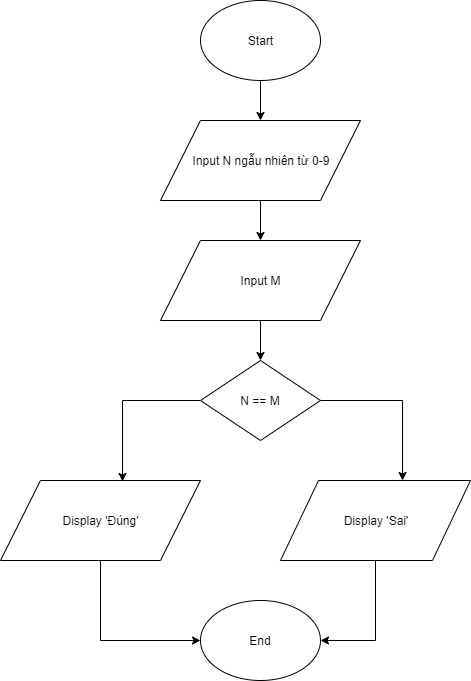

The diagram above was exported from draw.io. Its source (the exported page's mxGraphModel, read from the mxfile embedded in the PNG):
<mxGraphModel dx="1010" dy="579" grid="1" gridSize="10" guides="1" tooltips="1" connect="1" arrows="1" fold="1" page="1" pageScale="1" pageWidth="850" pageHeight="1100" math="0" shadow="0">
  <root>
    <mxCell id="0" />
    <mxCell id="1" parent="0" />
    <mxCell id="5KG-XIkCt2El6j0VA0zz-8" style="edgeStyle=orthogonalEdgeStyle;rounded=0;orthogonalLoop=1;jettySize=auto;html=1;exitX=0.5;exitY=1;exitDx=0;exitDy=0;entryX=0.5;entryY=0;entryDx=0;entryDy=0;" edge="1" parent="1" source="5KG-XIkCt2El6j0VA0zz-1" target="5KG-XIkCt2El6j0VA0zz-2">
      <mxGeometry relative="1" as="geometry" />
    </mxCell>
    <mxCell id="5KG-XIkCt2El6j0VA0zz-1" value="Start" style="ellipse;whiteSpace=wrap;html=1;" vertex="1" parent="1">
      <mxGeometry x="360" y="40" width="120" height="80" as="geometry" />
    </mxCell>
    <mxCell id="5KG-XIkCt2El6j0VA0zz-9" style="edgeStyle=orthogonalEdgeStyle;rounded=0;orthogonalLoop=1;jettySize=auto;html=1;exitX=0.5;exitY=1;exitDx=0;exitDy=0;entryX=0.5;entryY=0;entryDx=0;entryDy=0;" edge="1" parent="1" source="5KG-XIkCt2El6j0VA0zz-2" target="5KG-XIkCt2El6j0VA0zz-3">
      <mxGeometry relative="1" as="geometry" />
    </mxCell>
    <mxCell id="5KG-XIkCt2El6j0VA0zz-2" value="Input N ngẫu nhiên từ 0-9" style="shape=parallelogram;perimeter=parallelogramPerimeter;whiteSpace=wrap;html=1;" vertex="1" parent="1">
      <mxGeometry x="320" y="160" width="200" height="80" as="geometry" />
    </mxCell>
    <mxCell id="5KG-XIkCt2El6j0VA0zz-10" style="edgeStyle=orthogonalEdgeStyle;rounded=0;orthogonalLoop=1;jettySize=auto;html=1;exitX=0.5;exitY=1;exitDx=0;exitDy=0;entryX=0.5;entryY=0;entryDx=0;entryDy=0;" edge="1" parent="1" source="5KG-XIkCt2El6j0VA0zz-3" target="5KG-XIkCt2El6j0VA0zz-4">
      <mxGeometry relative="1" as="geometry" />
    </mxCell>
    <mxCell id="5KG-XIkCt2El6j0VA0zz-3" value="Input M" style="shape=parallelogram;perimeter=parallelogramPerimeter;whiteSpace=wrap;html=1;" vertex="1" parent="1">
      <mxGeometry x="320" y="280" width="200" height="80" as="geometry" />
    </mxCell>
    <mxCell id="5KG-XIkCt2El6j0VA0zz-11" style="edgeStyle=orthogonalEdgeStyle;rounded=0;orthogonalLoop=1;jettySize=auto;html=1;exitX=1;exitY=0.5;exitDx=0;exitDy=0;entryX=0.64;entryY=0;entryDx=0;entryDy=0;entryPerimeter=0;" edge="1" parent="1" source="5KG-XIkCt2El6j0VA0zz-4" target="5KG-XIkCt2El6j0VA0zz-6">
      <mxGeometry relative="1" as="geometry" />
    </mxCell>
    <mxCell id="5KG-XIkCt2El6j0VA0zz-12" style="edgeStyle=orthogonalEdgeStyle;rounded=0;orthogonalLoop=1;jettySize=auto;html=1;exitX=0;exitY=0.5;exitDx=0;exitDy=0;entryX=0.608;entryY=0.01;entryDx=0;entryDy=0;entryPerimeter=0;" edge="1" parent="1" source="5KG-XIkCt2El6j0VA0zz-4" target="5KG-XIkCt2El6j0VA0zz-5">
      <mxGeometry relative="1" as="geometry" />
    </mxCell>
    <mxCell id="5KG-XIkCt2El6j0VA0zz-4" value="N == M" style="rhombus;whiteSpace=wrap;html=1;" vertex="1" parent="1">
      <mxGeometry x="360" y="400" width="120" height="80" as="geometry" />
    </mxCell>
    <mxCell id="5KG-XIkCt2El6j0VA0zz-13" style="edgeStyle=orthogonalEdgeStyle;rounded=0;orthogonalLoop=1;jettySize=auto;html=1;exitX=0.5;exitY=1;exitDx=0;exitDy=0;entryX=0;entryY=0.5;entryDx=0;entryDy=0;" edge="1" parent="1" source="5KG-XIkCt2El6j0VA0zz-5" target="5KG-XIkCt2El6j0VA0zz-7">
      <mxGeometry relative="1" as="geometry" />
    </mxCell>
    <mxCell id="5KG-XIkCt2El6j0VA0zz-5" value="Display 'Đúng'" style="shape=parallelogram;perimeter=parallelogramPerimeter;whiteSpace=wrap;html=1;" vertex="1" parent="1">
      <mxGeometry x="160" y="520" width="200" height="80" as="geometry" />
    </mxCell>
    <mxCell id="5KG-XIkCt2El6j0VA0zz-14" style="edgeStyle=orthogonalEdgeStyle;rounded=0;orthogonalLoop=1;jettySize=auto;html=1;exitX=0.5;exitY=1;exitDx=0;exitDy=0;entryX=1;entryY=0.5;entryDx=0;entryDy=0;" edge="1" parent="1" source="5KG-XIkCt2El6j0VA0zz-6" target="5KG-XIkCt2El6j0VA0zz-7">
      <mxGeometry relative="1" as="geometry" />
    </mxCell>
    <mxCell id="5KG-XIkCt2El6j0VA0zz-6" value="Display 'Sai'" style="shape=parallelogram;perimeter=parallelogramPerimeter;whiteSpace=wrap;html=1;" vertex="1" parent="1">
      <mxGeometry x="440" y="520" width="190" height="80" as="geometry" />
    </mxCell>
    <mxCell id="5KG-XIkCt2El6j0VA0zz-7" value="End" style="ellipse;whiteSpace=wrap;html=1;" vertex="1" parent="1">
      <mxGeometry x="360" y="640" width="120" height="80" as="geometry" />
    </mxCell>
  </root>
</mxGraphModel>